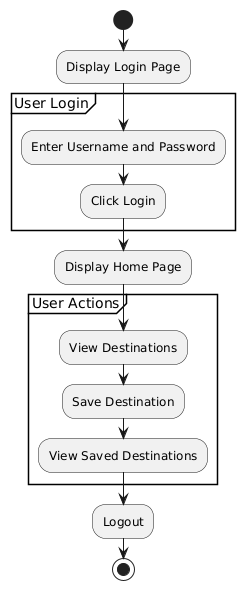

The diagram above was rendered by PlantUML. Its source (embedded in the PNG):
@startuml
start

:Display Login Page;

partition "User Login" {
    :Enter Username and Password;
    :Click Login;
}

:Display Home Page;

partition "User Actions" {
    :View Destinations;
    :Save Destination;
    :View Saved Destinations;
}

:Logout;

stop
@enduml